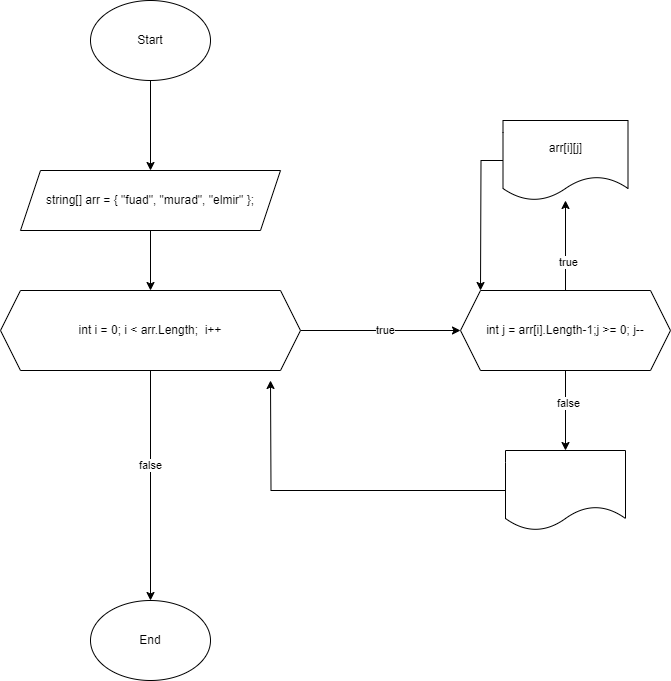

The diagram above was exported from draw.io. Its source (the exported page's mxGraphModel, read from the mxfile embedded in the PNG):
<mxGraphModel dx="1050" dy="557" grid="1" gridSize="10" guides="1" tooltips="1" connect="1" arrows="1" fold="1" page="1" pageScale="1" pageWidth="850" pageHeight="1100" math="0" shadow="0">
  <root>
    <mxCell id="0" />
    <mxCell id="1" parent="0" />
    <mxCell id="7VNV9rUBk81lTQC2-3hO-3" value="" style="edgeStyle=orthogonalEdgeStyle;rounded=0;orthogonalLoop=1;jettySize=auto;html=1;" edge="1" parent="1" source="7VNV9rUBk81lTQC2-3hO-1" target="7VNV9rUBk81lTQC2-3hO-2">
      <mxGeometry relative="1" as="geometry" />
    </mxCell>
    <mxCell id="7VNV9rUBk81lTQC2-3hO-1" value="Start" style="ellipse;whiteSpace=wrap;html=1;" vertex="1" parent="1">
      <mxGeometry x="340" y="40" width="120" height="80" as="geometry" />
    </mxCell>
    <mxCell id="7VNV9rUBk81lTQC2-3hO-5" value="" style="edgeStyle=orthogonalEdgeStyle;rounded=0;orthogonalLoop=1;jettySize=auto;html=1;" edge="1" parent="1" source="7VNV9rUBk81lTQC2-3hO-2" target="7VNV9rUBk81lTQC2-3hO-4">
      <mxGeometry relative="1" as="geometry" />
    </mxCell>
    <mxCell id="7VNV9rUBk81lTQC2-3hO-2" value="string[] arr = { &quot;fuad&quot;, &quot;murad&quot;, &quot;elmir&quot; };" style="shape=parallelogram;perimeter=parallelogramPerimeter;whiteSpace=wrap;html=1;fixedSize=1;" vertex="1" parent="1">
      <mxGeometry x="270" y="210" width="260" height="60" as="geometry" />
    </mxCell>
    <mxCell id="7VNV9rUBk81lTQC2-3hO-7" value="" style="edgeStyle=orthogonalEdgeStyle;rounded=0;orthogonalLoop=1;jettySize=auto;html=1;" edge="1" parent="1" source="7VNV9rUBk81lTQC2-3hO-4" target="7VNV9rUBk81lTQC2-3hO-6">
      <mxGeometry relative="1" as="geometry" />
    </mxCell>
    <mxCell id="7VNV9rUBk81lTQC2-3hO-11" value="true" style="edgeLabel;html=1;align=center;verticalAlign=middle;resizable=0;points=[];" vertex="1" connectable="0" parent="7VNV9rUBk81lTQC2-3hO-7">
      <mxGeometry x="0.0447" y="1" relative="1" as="geometry">
        <mxPoint as="offset" />
      </mxGeometry>
    </mxCell>
    <mxCell id="7VNV9rUBk81lTQC2-3hO-25" style="edgeStyle=orthogonalEdgeStyle;rounded=0;orthogonalLoop=1;jettySize=auto;html=1;" edge="1" parent="1" source="7VNV9rUBk81lTQC2-3hO-4" target="7VNV9rUBk81lTQC2-3hO-15">
      <mxGeometry relative="1" as="geometry" />
    </mxCell>
    <mxCell id="7VNV9rUBk81lTQC2-3hO-26" value="false" style="edgeLabel;html=1;align=center;verticalAlign=middle;resizable=0;points=[];" vertex="1" connectable="0" parent="7VNV9rUBk81lTQC2-3hO-25">
      <mxGeometry x="-0.1835" y="-1" relative="1" as="geometry">
        <mxPoint as="offset" />
      </mxGeometry>
    </mxCell>
    <mxCell id="7VNV9rUBk81lTQC2-3hO-4" value="int i = 0; i &amp;lt; arr.Length;&amp;nbsp; i++" style="shape=hexagon;perimeter=hexagonPerimeter2;whiteSpace=wrap;html=1;fixedSize=1;size=20;" vertex="1" parent="1">
      <mxGeometry x="250" y="330" width="300" height="80" as="geometry" />
    </mxCell>
    <mxCell id="7VNV9rUBk81lTQC2-3hO-13" value="" style="edgeStyle=orthogonalEdgeStyle;rounded=0;orthogonalLoop=1;jettySize=auto;html=1;" edge="1" parent="1" source="7VNV9rUBk81lTQC2-3hO-6" target="7VNV9rUBk81lTQC2-3hO-12">
      <mxGeometry relative="1" as="geometry" />
    </mxCell>
    <mxCell id="7VNV9rUBk81lTQC2-3hO-14" value="true" style="edgeLabel;html=1;align=center;verticalAlign=middle;resizable=0;points=[];" vertex="1" connectable="0" parent="7VNV9rUBk81lTQC2-3hO-13">
      <mxGeometry x="-0.35" y="-2" relative="1" as="geometry">
        <mxPoint as="offset" />
      </mxGeometry>
    </mxCell>
    <mxCell id="7VNV9rUBk81lTQC2-3hO-22" value="" style="edgeStyle=orthogonalEdgeStyle;rounded=0;orthogonalLoop=1;jettySize=auto;html=1;" edge="1" parent="1" source="7VNV9rUBk81lTQC2-3hO-6" target="7VNV9rUBk81lTQC2-3hO-8">
      <mxGeometry relative="1" as="geometry" />
    </mxCell>
    <mxCell id="7VNV9rUBk81lTQC2-3hO-23" value="false" style="edgeLabel;html=1;align=center;verticalAlign=middle;resizable=0;points=[];" vertex="1" connectable="0" parent="7VNV9rUBk81lTQC2-3hO-22">
      <mxGeometry x="-0.205" y="2" relative="1" as="geometry">
        <mxPoint as="offset" />
      </mxGeometry>
    </mxCell>
    <mxCell id="7VNV9rUBk81lTQC2-3hO-6" value="int j = arr[i].Length-1;j &amp;gt;= 0; j--" style="shape=hexagon;perimeter=hexagonPerimeter2;whiteSpace=wrap;html=1;fixedSize=1;" vertex="1" parent="1">
      <mxGeometry x="710" y="330" width="210" height="80" as="geometry" />
    </mxCell>
    <mxCell id="7VNV9rUBk81lTQC2-3hO-24" style="edgeStyle=orthogonalEdgeStyle;rounded=0;orthogonalLoop=1;jettySize=auto;html=1;" edge="1" parent="1" source="7VNV9rUBk81lTQC2-3hO-8">
      <mxGeometry relative="1" as="geometry">
        <mxPoint x="520" y="420" as="targetPoint" />
      </mxGeometry>
    </mxCell>
    <mxCell id="7VNV9rUBk81lTQC2-3hO-8" value="" style="shape=document;whiteSpace=wrap;html=1;boundedLbl=1;" vertex="1" parent="1">
      <mxGeometry x="755" y="490" width="120" height="80" as="geometry" />
    </mxCell>
    <mxCell id="7VNV9rUBk81lTQC2-3hO-19" style="edgeStyle=orthogonalEdgeStyle;rounded=0;orthogonalLoop=1;jettySize=auto;html=1;" edge="1" parent="1" source="7VNV9rUBk81lTQC2-3hO-12">
      <mxGeometry relative="1" as="geometry">
        <mxPoint x="730" y="330" as="targetPoint" />
      </mxGeometry>
    </mxCell>
    <mxCell id="7VNV9rUBk81lTQC2-3hO-12" value="arr[i][j]" style="shape=document;whiteSpace=wrap;html=1;boundedLbl=1;" vertex="1" parent="1">
      <mxGeometry x="752.5" y="160" width="125" height="80" as="geometry" />
    </mxCell>
    <mxCell id="7VNV9rUBk81lTQC2-3hO-15" value="End" style="ellipse;whiteSpace=wrap;html=1;" vertex="1" parent="1">
      <mxGeometry x="340" y="640" width="120" height="80" as="geometry" />
    </mxCell>
  </root>
</mxGraphModel>